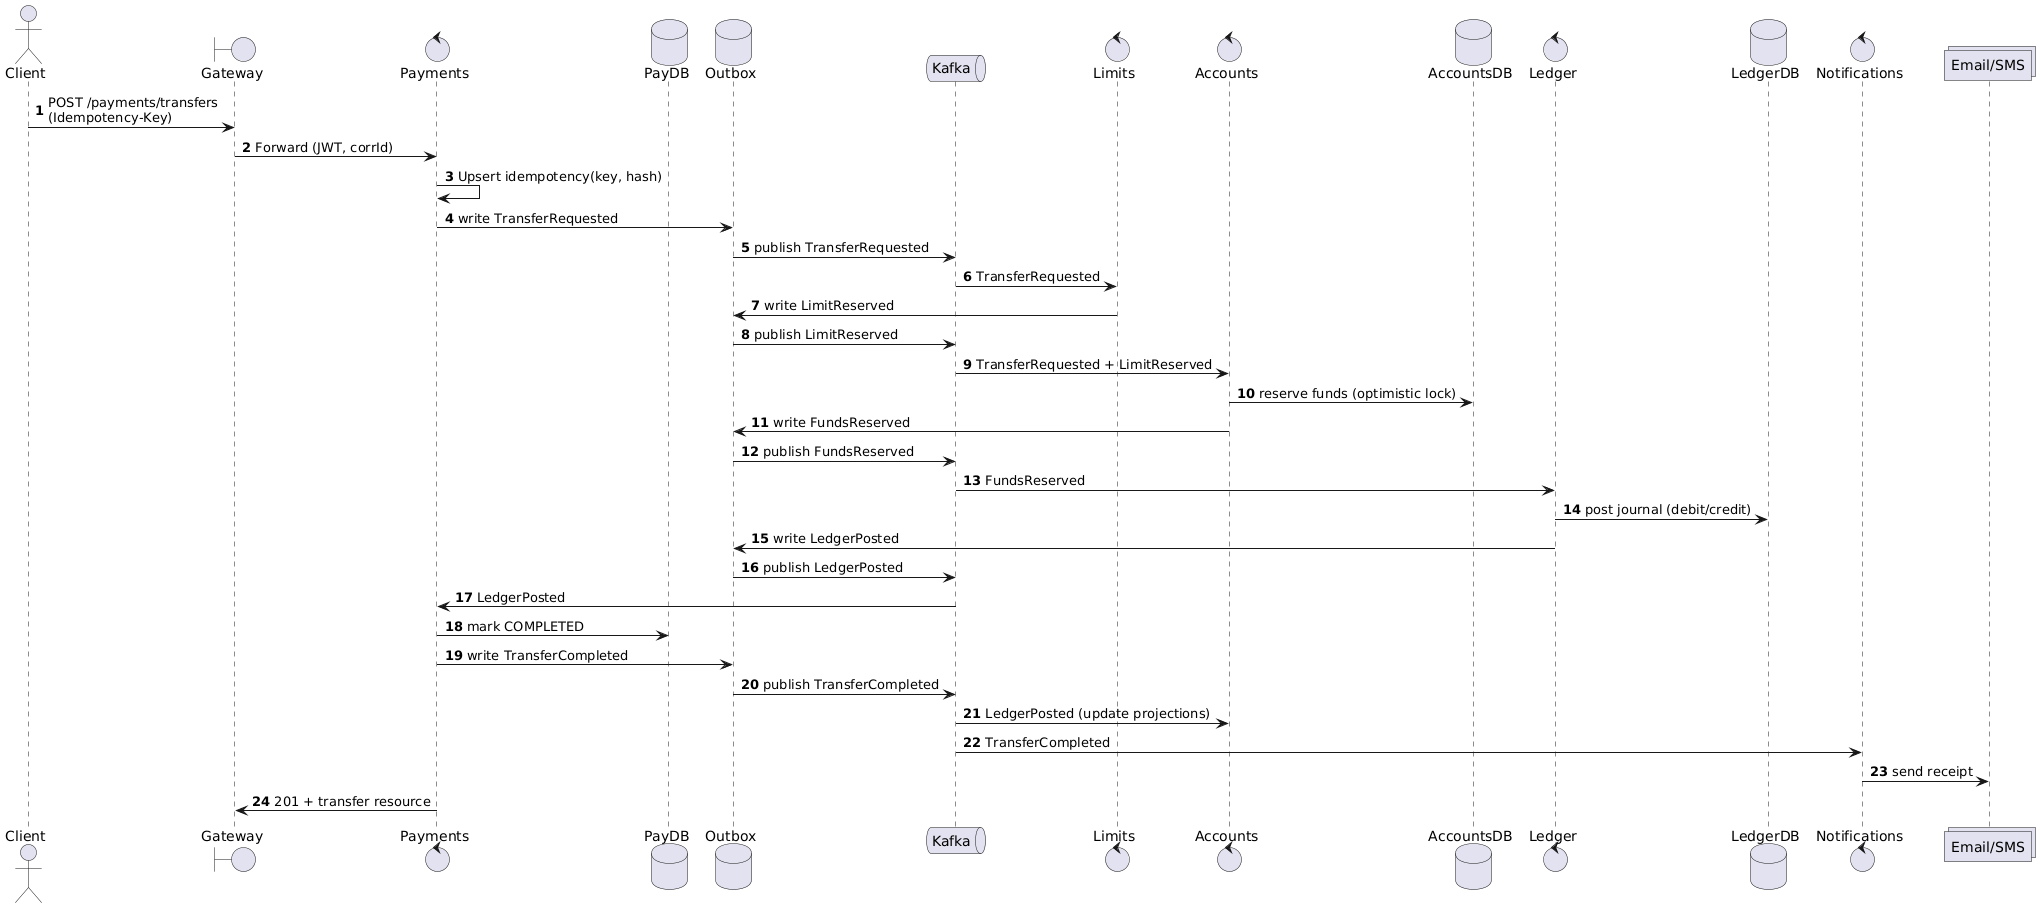

The diagram above was rendered by PlantUML. Its source (embedded in the PNG):
@startuml
autonumber

actor Client
boundary Gateway
control Payments
database PayDB
database Outbox
queue Kafka
control Limits
control Accounts
database AccountsDB
control Ledger
database LedgerDB
control Notifications
collections "Email/SMS" as EmailSMS

Client -> Gateway: POST /payments/transfers\n(Idempotency-Key)
Gateway -> Payments: Forward (JWT, corrId)
Payments -> Payments: Upsert idempotency(key, hash)
Payments -> Outbox: write TransferRequested
Outbox -> Kafka: publish TransferRequested

Kafka -> Limits: TransferRequested
Limits -> Outbox: write LimitReserved
Outbox -> Kafka: publish LimitReserved

Kafka -> Accounts: TransferRequested + LimitReserved
Accounts -> AccountsDB: reserve funds (optimistic lock)
Accounts -> Outbox: write FundsReserved
Outbox -> Kafka: publish FundsReserved

Kafka -> Ledger: FundsReserved
Ledger -> LedgerDB: post journal (debit/credit)
Ledger -> Outbox: write LedgerPosted
Outbox -> Kafka: publish LedgerPosted

Kafka -> Payments: LedgerPosted
Payments -> PayDB: mark COMPLETED
Payments -> Outbox: write TransferCompleted
Outbox -> Kafka: publish TransferCompleted

Kafka -> Accounts: LedgerPosted (update projections)
Kafka -> Notifications: TransferCompleted
Notifications -> EmailSMS: send receipt
Payments -> Gateway: 201 + transfer resource
@enduml